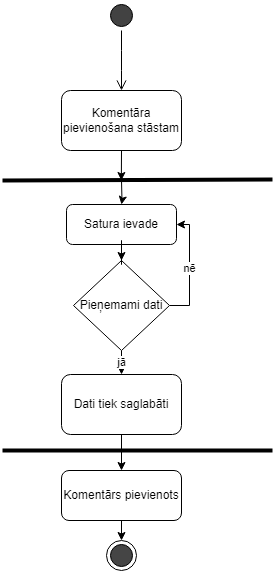

The diagram above was exported from draw.io. Its source (the exported page's mxGraphModel, read from the mxfile embedded in the PNG):
<mxGraphModel dx="1393" dy="797" grid="1" gridSize="10" guides="1" tooltips="1" connect="1" arrows="0" fold="1" page="1" pageScale="1" pageWidth="1169" pageHeight="827" math="0" shadow="0">
  <root>
    <mxCell id="0" />
    <mxCell id="1" parent="0" />
    <mxCell id="2" value="" style="ellipse;html=1;shape=startState;labelBackgroundColor=none;fillColor=#424242;" vertex="1" parent="1">
      <mxGeometry x="2084" y="10" width="30" height="30" as="geometry" />
    </mxCell>
    <mxCell id="3" value="" style="edgeStyle=orthogonalEdgeStyle;html=1;verticalAlign=bottom;endArrow=open;endSize=8;labelBackgroundColor=none;fontColor=default;" edge="1" source="2" parent="1">
      <mxGeometry relative="1" as="geometry">
        <mxPoint x="2099" y="100" as="targetPoint" />
      </mxGeometry>
    </mxCell>
    <mxCell id="4" style="edgeStyle=orthogonalEdgeStyle;rounded=0;orthogonalLoop=1;jettySize=auto;html=1;exitX=0.5;exitY=1;exitDx=0;exitDy=0;labelBackgroundColor=none;fontColor=default;" edge="1" source="5" parent="1">
      <mxGeometry relative="1" as="geometry">
        <mxPoint x="2098.857142857143" y="190" as="targetPoint" />
      </mxGeometry>
    </mxCell>
    <mxCell id="5" value="Komentāra pievienošana stāstam" style="rounded=1;whiteSpace=wrap;html=1;labelBackgroundColor=none;" vertex="1" parent="1">
      <mxGeometry x="2039" y="100" width="120" height="60" as="geometry" />
    </mxCell>
    <mxCell id="6" value="nē" style="edgeStyle=orthogonalEdgeStyle;rounded=0;orthogonalLoop=1;jettySize=auto;html=1;exitX=1;exitY=0.5;exitDx=0;exitDy=0;entryX=1;entryY=0.5;entryDx=0;entryDy=0;" edge="1" source="7" target="13" parent="1">
      <mxGeometry relative="1" as="geometry" />
    </mxCell>
    <mxCell id="7" value="Pieņemami dati" style="rhombus;whiteSpace=wrap;html=1;labelBackgroundColor=none;" vertex="1" parent="1">
      <mxGeometry x="2051" y="270" width="96" height="90" as="geometry" />
    </mxCell>
    <mxCell id="8" value="Komentārs pievienots" style="rounded=1;whiteSpace=wrap;html=1;labelBackgroundColor=none;" vertex="1" parent="1">
      <mxGeometry x="2039" y="480" width="120" height="50" as="geometry" />
    </mxCell>
    <mxCell id="9" value="" style="endArrow=none;html=1;strokeWidth=4;labelBackgroundColor=none;fontColor=default;" edge="1" parent="1">
      <mxGeometry width="50" height="50" relative="1" as="geometry">
        <mxPoint x="1980" y="190" as="sourcePoint" />
        <mxPoint x="2250" y="189" as="targetPoint" />
      </mxGeometry>
    </mxCell>
    <mxCell id="10" value="" style="ellipse;html=1;shape=endState;labelBackgroundColor=none;fillColor=#454545;" vertex="1" parent="1">
      <mxGeometry x="2084" y="550" width="30" height="30" as="geometry" />
    </mxCell>
    <mxCell id="11" style="edgeStyle=orthogonalEdgeStyle;rounded=0;orthogonalLoop=1;jettySize=auto;html=1;exitX=0.5;exitY=1;exitDx=0;exitDy=0;entryX=0.5;entryY=0;entryDx=0;entryDy=0;" edge="1" source="8" target="10" parent="1">
      <mxGeometry relative="1" as="geometry" />
    </mxCell>
    <mxCell id="12" value="" style="edgeStyle=orthogonalEdgeStyle;rounded=0;orthogonalLoop=1;jettySize=auto;html=1;strokeWidth=1;labelBackgroundColor=none;fontColor=default;" edge="1" target="13" parent="1">
      <mxGeometry relative="1" as="geometry">
        <mxPoint x="2099" y="323" as="targetPoint" />
        <mxPoint x="2099" y="190" as="sourcePoint" />
      </mxGeometry>
    </mxCell>
    <mxCell id="13" value="Satura ievade" style="rounded=1;whiteSpace=wrap;html=1;labelBackgroundColor=none;" vertex="1" parent="1">
      <mxGeometry x="2044" y="214" width="110" height="40" as="geometry" />
    </mxCell>
    <mxCell id="14" style="edgeStyle=orthogonalEdgeStyle;rounded=0;orthogonalLoop=1;jettySize=auto;html=1;strokeWidth=1;labelBackgroundColor=none;fontColor=default;" edge="1" source="13" target="7" parent="1">
      <mxGeometry relative="1" as="geometry">
        <mxPoint x="1963.82" y="194" as="targetPoint" />
        <mxPoint x="1963.82" y="174" as="sourcePoint" />
      </mxGeometry>
    </mxCell>
    <mxCell id="15" value="jā" style="edgeStyle=orthogonalEdgeStyle;rounded=0;orthogonalLoop=1;jettySize=auto;html=1;exitX=0.5;exitY=1;exitDx=0;exitDy=0;entryX=0.5;entryY=0;entryDx=0;entryDy=0;" edge="1" source="7" target="16" parent="1">
      <mxGeometry relative="1" as="geometry">
        <mxPoint x="2099" y="384" as="sourcePoint" />
        <mxPoint x="1964" y="624" as="targetPoint" />
      </mxGeometry>
    </mxCell>
    <mxCell id="16" value="Dati tiek saglabāti" style="rounded=1;whiteSpace=wrap;html=1;" vertex="1" parent="1">
      <mxGeometry x="2039" y="384" width="120" height="60" as="geometry" />
    </mxCell>
    <mxCell id="17" style="edgeStyle=orthogonalEdgeStyle;rounded=0;orthogonalLoop=1;jettySize=auto;html=1;exitX=0.5;exitY=1;exitDx=0;exitDy=0;entryX=0.5;entryY=0;entryDx=0;entryDy=0;" edge="1" source="16" target="8" parent="1">
      <mxGeometry relative="1" as="geometry" />
    </mxCell>
    <mxCell id="18" value="" style="endArrow=none;html=1;strokeWidth=4;labelBackgroundColor=none;fontColor=default;" edge="1" parent="1">
      <mxGeometry width="50" height="50" relative="1" as="geometry">
        <mxPoint x="1980" y="460" as="sourcePoint" />
        <mxPoint x="2250" y="460" as="targetPoint" />
      </mxGeometry>
    </mxCell>
  </root>
</mxGraphModel>